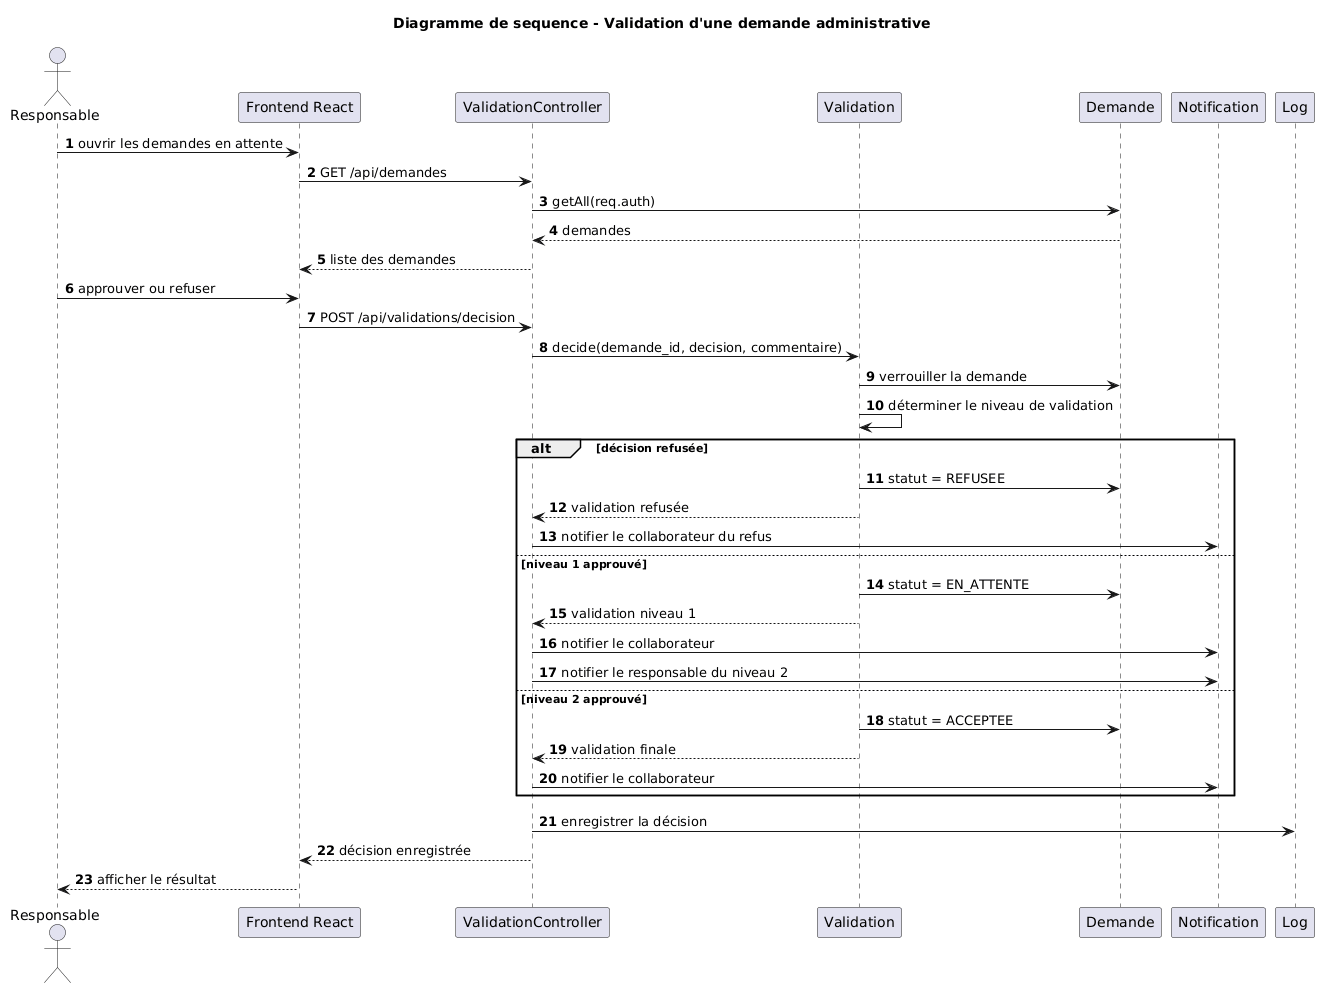

The diagram above was rendered by PlantUML. Its source (embedded in the PNG):
@startuml
title Diagramme de sequence - Validation d'une demande administrative
actor Responsable
participant "Frontend React" as Frontend
participant "ValidationController" as Controller
participant "Validation" as Model
participant "Demande" as Demande
participant "Notification" as Notification
participant "Log" as Log

autonumber
Responsable -> Frontend : ouvrir les demandes en attente
Frontend -> Controller : GET /api/demandes
Controller -> Demande : getAll(req.auth)
Demande --> Controller : demandes
Controller --> Frontend : liste des demandes
Responsable -> Frontend : approuver ou refuser
Frontend -> Controller : POST /api/validations/decision
Controller -> Model : decide(demande_id, decision, commentaire)
Model -> Demande : verrouiller la demande
Model -> Model : déterminer le niveau de validation
alt décision refusée
    Model -> Demande : statut = REFUSEE
    Model --> Controller : validation refusée
    Controller -> Notification : notifier le collaborateur du refus
else niveau 1 approuvé
    Model -> Demande : statut = EN_ATTENTE
    Model --> Controller : validation niveau 1
    Controller -> Notification : notifier le collaborateur
    Controller -> Notification : notifier le responsable du niveau 2
else niveau 2 approuvé
    Model -> Demande : statut = ACCEPTEE
    Model --> Controller : validation finale
    Controller -> Notification : notifier le collaborateur
end
Controller -> Log : enregistrer la décision
Controller --> Frontend : décision enregistrée
Frontend --> Responsable : afficher le résultat
@enduml